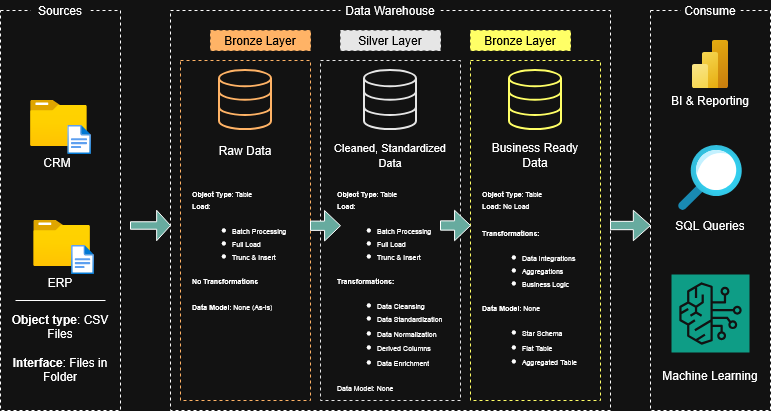

The diagram above was exported from draw.io. Its source (the exported page's mxGraphModel, read from the mxfile embedded in the PNG):
<mxGraphModel dx="1375" dy="750" grid="1" gridSize="10" guides="1" tooltips="1" connect="1" arrows="1" fold="1" page="1" pageScale="1" pageWidth="850" pageHeight="1100" math="0" shadow="0">
  <root>
    <mxCell id="0" />
    <mxCell id="1" parent="0" />
    <mxCell id="XvKc39C9oKWq22TqvdC7-1" parent="1" style="rounded=0;whiteSpace=wrap;html=1;dashed=1;fillColor=none;" value="" vertex="1">
      <mxGeometry height="400" width="120" x="50" y="80" as="geometry" />
    </mxCell>
    <mxCell id="XvKc39C9oKWq22TqvdC7-2" parent="1" style="text;html=1;whiteSpace=wrap;strokeColor=none;fillColor=default;align=center;verticalAlign=middle;rounded=0;" value="Sources" vertex="1">
      <mxGeometry height="20" width="60" x="80" y="70" as="geometry" />
    </mxCell>
    <mxCell id="XvKc39C9oKWq22TqvdC7-3" parent="1" style="rounded=0;whiteSpace=wrap;html=1;dashed=1;fillColor=none;" value="" vertex="1">
      <mxGeometry height="400" width="440" x="220" y="80" as="geometry" />
    </mxCell>
    <mxCell id="XvKc39C9oKWq22TqvdC7-4" parent="1" style="text;html=1;whiteSpace=wrap;strokeColor=none;fillColor=default;align=center;verticalAlign=middle;rounded=0;" value="Data Warehouse" vertex="1">
      <mxGeometry height="20" width="100" x="390" y="70" as="geometry" />
    </mxCell>
    <mxCell id="XvKc39C9oKWq22TqvdC7-5" parent="1" style="rounded=0;whiteSpace=wrap;html=1;dashed=1;fillColor=none;" value="" vertex="1">
      <mxGeometry height="400" width="120" x="700" y="80" as="geometry" />
    </mxCell>
    <mxCell id="XvKc39C9oKWq22TqvdC7-6" parent="1" style="text;html=1;whiteSpace=wrap;strokeColor=none;fillColor=default;align=center;verticalAlign=middle;rounded=0;" value="Consume" vertex="1">
      <mxGeometry height="20" width="60" x="730" y="70" as="geometry" />
    </mxCell>
    <mxCell id="XvKc39C9oKWq22TqvdC7-8" parent="1" style="rounded=0;whiteSpace=wrap;html=1;dashed=1;fillColor=light-dark(#000000,#FFB366);strokeColor=light-dark(#000000,#FFB366);fontColor=light-dark(#000000,#000000);" value="&lt;div&gt;Bronze Layer&lt;/div&gt;" vertex="1">
      <mxGeometry height="20" width="100" x="260" y="100" as="geometry" />
    </mxCell>
    <mxCell id="XvKc39C9oKWq22TqvdC7-9" parent="1" style="rounded=0;whiteSpace=wrap;html=1;dashed=1;fillColor=none;strokeColor=light-dark(#000000,#FFB366);" value="" vertex="1">
      <mxGeometry height="340" width="130" x="230" y="130" as="geometry" />
    </mxCell>
    <mxCell id="XvKc39C9oKWq22TqvdC7-10" parent="1" style="rounded=0;whiteSpace=wrap;html=1;dashed=1;fillColor=light-dark(#000000,#E6E6E6);strokeColor=light-dark(#000000,#E6E6E6);fontColor=light-dark(#000000,#000000);" value="&lt;div&gt;Silver Layer&lt;/div&gt;" vertex="1">
      <mxGeometry height="20" width="100" x="390" y="100" as="geometry" />
    </mxCell>
    <mxCell id="XvKc39C9oKWq22TqvdC7-11" parent="1" style="rounded=0;whiteSpace=wrap;html=1;dashed=1;fillColor=none;strokeColor=light-dark(#000000,#E6E6E6);" value="" vertex="1">
      <mxGeometry height="340" width="140" x="370" y="130" as="geometry" />
    </mxCell>
    <mxCell id="XvKc39C9oKWq22TqvdC7-12" parent="1" style="rounded=0;whiteSpace=wrap;html=1;dashed=1;fillColor=light-dark(#000000,#FFFF66);strokeColor=light-dark(#000000,#FFFF66);fontColor=light-dark(#000000,#000000);" value="&lt;div&gt;Bronze Layer&lt;/div&gt;" vertex="1">
      <mxGeometry height="20" width="100" x="520" y="100" as="geometry" />
    </mxCell>
    <mxCell id="XvKc39C9oKWq22TqvdC7-13" parent="1" style="rounded=0;whiteSpace=wrap;html=1;dashed=1;fillColor=none;strokeColor=light-dark(#000000,#FFFF66);" value="" vertex="1">
      <mxGeometry height="340" width="130" x="520" y="130" as="geometry" />
    </mxCell>
    <mxCell id="XvKc39C9oKWq22TqvdC7-19" connectable="0" parent="1" style="group" value="" vertex="1">
      <mxGeometry height="70" width="64.32" x="76.68" y="170" as="geometry" />
    </mxCell>
    <mxCell id="XvKc39C9oKWq22TqvdC7-14" parent="XvKc39C9oKWq22TqvdC7-19" style="image;aspect=fixed;html=1;points=[];align=center;fontSize=12;image=img/lib/azure2/general/Folder_Blank.svg;" value="" vertex="1">
      <mxGeometry height="46" width="56.68" x="3.319999999999993" as="geometry" />
    </mxCell>
    <mxCell id="XvKc39C9oKWq22TqvdC7-16" parent="XvKc39C9oKWq22TqvdC7-19" style="image;aspect=fixed;html=1;points=[];align=center;fontSize=12;image=img/lib/azure2/general/File.svg;" value="" vertex="1">
      <mxGeometry height="29" width="23.54" x="40.77999999999999" y="25" as="geometry" />
    </mxCell>
    <mxCell id="XvKc39C9oKWq22TqvdC7-18" parent="XvKc39C9oKWq22TqvdC7-19" style="text;html=1;whiteSpace=wrap;strokeColor=none;fillColor=none;align=center;verticalAlign=middle;rounded=0;" value="CRM" vertex="1">
      <mxGeometry height="16" width="60" y="54" as="geometry" />
    </mxCell>
    <mxCell id="XvKc39C9oKWq22TqvdC7-20" connectable="0" parent="1" style="group" value="" vertex="1">
      <mxGeometry height="70" width="64.32" x="80" y="290" as="geometry" />
    </mxCell>
    <mxCell id="XvKc39C9oKWq22TqvdC7-21" parent="XvKc39C9oKWq22TqvdC7-20" style="image;aspect=fixed;html=1;points=[];align=center;fontSize=12;image=img/lib/azure2/general/Folder_Blank.svg;" value="" vertex="1">
      <mxGeometry height="46" width="56.68" x="3.319999999999993" as="geometry" />
    </mxCell>
    <mxCell id="XvKc39C9oKWq22TqvdC7-22" parent="XvKc39C9oKWq22TqvdC7-20" style="image;aspect=fixed;html=1;points=[];align=center;fontSize=12;image=img/lib/azure2/general/File.svg;" value="" vertex="1">
      <mxGeometry height="29" width="23.54" x="40.77999999999999" y="25" as="geometry" />
    </mxCell>
    <mxCell id="XvKc39C9oKWq22TqvdC7-23" parent="XvKc39C9oKWq22TqvdC7-20" style="text;html=1;whiteSpace=wrap;strokeColor=none;fillColor=none;align=center;verticalAlign=middle;rounded=0;" value="ERP" vertex="1">
      <mxGeometry height="16" width="60" y="54" as="geometry" />
    </mxCell>
    <mxCell id="XvKc39C9oKWq22TqvdC7-25" edge="1" parent="1" style="endArrow=none;html=1;rounded=0;" value="">
      <mxGeometry height="50" relative="1" width="50" as="geometry">
        <mxPoint x="65" y="370" as="sourcePoint" />
        <mxPoint x="155" y="370" as="targetPoint" />
      </mxGeometry>
    </mxCell>
    <mxCell id="XvKc39C9oKWq22TqvdC7-26" parent="1" style="text;html=1;whiteSpace=wrap;strokeColor=none;fillColor=none;align=center;verticalAlign=middle;rounded=0;" value="&lt;div&gt;&lt;b&gt;Object type&lt;/b&gt;: CSV Files&lt;/div&gt;&lt;div&gt;&lt;br&gt;&lt;/div&gt;&lt;div&gt;&lt;b&gt;Interface&lt;/b&gt;: Files in Folder&lt;/div&gt;&lt;div&gt;&lt;br&gt;&lt;/div&gt;" vertex="1">
      <mxGeometry height="70" width="100" x="60" y="390" as="geometry" />
    </mxCell>
    <mxCell id="XvKc39C9oKWq22TqvdC7-27" parent="1" style="html=1;verticalLabelPosition=bottom;align=center;labelBackgroundColor=#ffffff;verticalAlign=top;strokeWidth=2;strokeColor=light-dark(#000000,#FFB366);shadow=0;dashed=0;shape=mxgraph.ios7.icons.data;" value="" vertex="1">
      <mxGeometry height="59.1" width="52" x="269" y="140" as="geometry" />
    </mxCell>
    <mxCell id="XvKc39C9oKWq22TqvdC7-28" parent="1" style="html=1;verticalLabelPosition=bottom;align=center;labelBackgroundColor=#ffffff;verticalAlign=top;strokeWidth=2;strokeColor=light-dark(#000000,#E6E6E6);shadow=0;dashed=0;shape=mxgraph.ios7.icons.data;" value="" vertex="1">
      <mxGeometry height="59.1" width="52" x="414" y="140" as="geometry" />
    </mxCell>
    <mxCell id="XvKc39C9oKWq22TqvdC7-29" parent="1" style="html=1;verticalLabelPosition=bottom;align=center;labelBackgroundColor=#ffffff;verticalAlign=top;strokeWidth=2;strokeColor=light-dark(#000000,#FFFF66);shadow=0;dashed=0;shape=mxgraph.ios7.icons.data;" value="" vertex="1">
      <mxGeometry height="59.1" width="52" x="559" y="140" as="geometry" />
    </mxCell>
    <mxCell id="XvKc39C9oKWq22TqvdC7-32" parent="1" style="shape=singleArrow;whiteSpace=wrap;html=1;arrowWidth=0.3046826340524209;arrowSize=0.5310344827586221;fillColor=light-dark(#FFFFFF,#67AB9F);" value="" vertex="1">
      <mxGeometry height="30.45" width="30" x="360" y="280" as="geometry" />
    </mxCell>
    <mxCell id="XvKc39C9oKWq22TqvdC7-36" parent="1" style="text;html=1;whiteSpace=wrap;strokeColor=none;fillColor=none;align=center;verticalAlign=middle;rounded=0;" value="Raw Data" vertex="1">
      <mxGeometry height="30" width="110" x="240" y="204.55" as="geometry" />
    </mxCell>
    <mxCell id="XvKc39C9oKWq22TqvdC7-37" parent="1" style="text;html=1;whiteSpace=wrap;strokeColor=none;fillColor=none;align=center;verticalAlign=middle;rounded=0;" value="&lt;font style=&quot;font-size: 11px;&quot;&gt;Cleaned, Standardized Data&lt;/font&gt;" vertex="1">
      <mxGeometry height="40" width="120" x="380" y="204.55" as="geometry" />
    </mxCell>
    <mxCell id="XvKc39C9oKWq22TqvdC7-38" parent="1" style="text;html=1;whiteSpace=wrap;strokeColor=none;fillColor=none;align=center;verticalAlign=middle;rounded=0;" value="Business Ready Data" vertex="1">
      <mxGeometry height="30" width="110" x="530" y="209.55" as="geometry" />
    </mxCell>
    <mxCell id="XvKc39C9oKWq22TqvdC7-39" parent="1" style="text;html=1;whiteSpace=wrap;strokeColor=none;fillColor=none;align=left;verticalAlign=top;rounded=0;" value="&lt;div style=&quot;line-height: 100%;&quot;&gt;&lt;div align=&quot;left&quot;&gt;&lt;font style=&quot;font-size: 7px; line-height: 100%;&quot;&gt;&lt;b&gt;Object Type&lt;/b&gt;: Table&amp;nbsp;&lt;/font&gt;&lt;/div&gt;&lt;div align=&quot;left&quot;&gt;&lt;font style=&quot;font-size: 7px; line-height: 100%;&quot;&gt;&lt;b&gt;Load&lt;/b&gt;:&lt;/font&gt;&lt;/div&gt;&lt;div align=&quot;left&quot;&gt;&lt;ul&gt;&lt;li&gt;&lt;font style=&quot;font-size: 7px; line-height: 100%;&quot;&gt;Batch Processing&lt;/font&gt;&lt;/li&gt;&lt;li&gt;&lt;font style=&quot;font-size: 7px; line-height: 100%;&quot;&gt;Full Load&lt;/font&gt;&lt;/li&gt;&lt;li&gt;&lt;font style=&quot;font-size: 7px; line-height: 100%;&quot;&gt;Trunc &amp;amp; Insert&lt;/font&gt;&lt;/li&gt;&lt;/ul&gt;&lt;div&gt;&lt;b&gt;&lt;font style=&quot;font-size: 7px; line-height: 100%;&quot;&gt;No Transformations&lt;/font&gt;&lt;/b&gt;&lt;/div&gt;&lt;div&gt;&lt;font style=&quot;font-size: 7px;&quot;&gt;&lt;br&gt;&lt;/font&gt;&lt;/div&gt;&lt;div&gt;&lt;font style=&quot;font-size: 7px; line-height: 100%;&quot;&gt;&lt;b&gt;Data Model&lt;/b&gt;: None (As-Is)&lt;/font&gt;&lt;/div&gt;&lt;/div&gt;&lt;div align=&quot;left&quot;&gt;&lt;font style=&quot;font-size: 7px;&quot;&gt;&lt;br&gt;&lt;/font&gt;&lt;/div&gt;&lt;/div&gt;" vertex="1">
      <mxGeometry height="210" width="110" x="240" y="250" as="geometry" />
    </mxCell>
    <mxCell id="XvKc39C9oKWq22TqvdC7-40" parent="1" style="text;html=1;whiteSpace=wrap;strokeColor=none;fillColor=none;align=left;verticalAlign=top;rounded=0;" value="&lt;div style=&quot;line-height: 100%;&quot;&gt;&lt;div align=&quot;left&quot;&gt;&lt;font style=&quot;line-height: 100%; font-size: 7px;&quot;&gt;&lt;b&gt;Object Type&lt;/b&gt;: Table&amp;nbsp;&lt;/font&gt;&lt;/div&gt;&lt;div align=&quot;left&quot;&gt;&lt;font style=&quot;line-height: 100%; font-size: 7px;&quot;&gt;&lt;b&gt;Load&lt;/b&gt;:&lt;/font&gt;&lt;/div&gt;&lt;div align=&quot;left&quot;&gt;&lt;ul&gt;&lt;li&gt;&lt;font style=&quot;line-height: 100%; font-size: 7px;&quot;&gt;Batch Processing&lt;/font&gt;&lt;/li&gt;&lt;li&gt;&lt;font style=&quot;line-height: 100%; font-size: 7px;&quot;&gt;Full Load&lt;/font&gt;&lt;/li&gt;&lt;li&gt;&lt;font style=&quot;line-height: 100%; font-size: 7px;&quot;&gt;Trunc &amp;amp; Insert&lt;/font&gt;&lt;/li&gt;&lt;/ul&gt;&lt;div&gt;&lt;b&gt;&lt;font style=&quot;line-height: 100%; font-size: 7px;&quot;&gt;Transformations:&lt;/font&gt;&lt;/b&gt;&lt;/div&gt;&lt;div&gt;&lt;ul&gt;&lt;li&gt;&lt;font style=&quot;font-size: 7px; line-height: 0%;&quot;&gt;Data Cleansing&lt;/font&gt;&lt;/li&gt;&lt;li&gt;&lt;font style=&quot;font-size: 7px;&quot;&gt;Data Standardization&lt;/font&gt;&lt;/li&gt;&lt;li&gt;&lt;font style=&quot;font-size: 7px;&quot;&gt;Data Normalization&lt;/font&gt;&lt;/li&gt;&lt;li&gt;&lt;font style=&quot;font-size: 7px;&quot;&gt;Derived Columns&lt;/font&gt;&lt;/li&gt;&lt;li&gt;&lt;font style=&quot;font-size: 7px;&quot;&gt;Data Enrichment&lt;/font&gt;&lt;/li&gt;&lt;/ul&gt;&lt;/div&gt;&lt;div&gt;&lt;font style=&quot;line-height: 100%; font-size: 7px;&quot;&gt;Data Model: None&lt;/font&gt;&lt;/div&gt;&lt;/div&gt;&lt;div align=&quot;left&quot;&gt;&lt;font style=&quot;font-size: 7px;&quot;&gt;&lt;br&gt;&lt;/font&gt;&lt;/div&gt;&lt;/div&gt;" vertex="1">
      <mxGeometry height="210" width="115" x="385" y="250" as="geometry" />
    </mxCell>
    <mxCell id="XvKc39C9oKWq22TqvdC7-41" parent="1" style="shape=singleArrow;whiteSpace=wrap;html=1;arrowWidth=0.3046826340524209;arrowSize=0.5310344827586221;fillColor=light-dark(#FFFFFF,#67AB9F);" value="" vertex="1">
      <mxGeometry height="30.45" width="30" x="490" y="279.78" as="geometry" />
    </mxCell>
    <mxCell id="XvKc39C9oKWq22TqvdC7-42" parent="1" style="shape=singleArrow;whiteSpace=wrap;html=1;arrowWidth=0.27400109469074335;arrowSize=0.42916666666666714;fillColor=light-dark(#FFFFFF,#67AB9F);" value="" vertex="1">
      <mxGeometry height="30.45" width="40" x="660" y="279.78" as="geometry" />
    </mxCell>
    <mxCell id="XvKc39C9oKWq22TqvdC7-43" parent="1" style="shape=singleArrow;whiteSpace=wrap;html=1;arrowWidth=0.2449351678840376;arrowSize=0.34581280788177166;fillColor=light-dark(#FFFFFF,#67AB9F);" value="" vertex="1">
      <mxGeometry height="30.45" width="40" x="180" y="279.78" as="geometry" />
    </mxCell>
    <mxCell id="XvKc39C9oKWq22TqvdC7-44" parent="1" style="text;html=1;whiteSpace=wrap;strokeColor=none;fillColor=none;align=left;verticalAlign=top;rounded=0;" value="&lt;div style=&quot;line-height: 100%;&quot;&gt;&lt;div align=&quot;left&quot;&gt;&lt;font style=&quot;line-height: 100%; font-size: 7px;&quot;&gt;&lt;b&gt;Object Type&lt;/b&gt;: Table&amp;nbsp;&lt;/font&gt;&lt;/div&gt;&lt;div align=&quot;left&quot;&gt;&lt;font style=&quot;font-size: 7px;&quot;&gt;&lt;b&gt;&lt;font style=&quot;line-height: 100%;&quot;&gt;Load:&lt;/font&gt;&lt;/b&gt;&lt;font style=&quot;line-height: 100%;&quot;&gt;&amp;nbsp;No Load&lt;/font&gt;&lt;/font&gt;&lt;/div&gt;&lt;div align=&quot;left&quot;&gt;&lt;font style=&quot;font-size: 7px;&quot;&gt;&lt;br&gt;&lt;/font&gt;&lt;/div&gt;&lt;div align=&quot;left&quot;&gt;&lt;font style=&quot;line-height: 100%; font-size: 7px;&quot;&gt;T&lt;b&gt;ransformations:&lt;/b&gt;&lt;/font&gt;&lt;/div&gt;&lt;div align=&quot;left&quot;&gt;&lt;ul&gt;&lt;li&gt;&lt;font style=&quot;line-height: 100%; font-size: 7px;&quot;&gt;Data Integrations&lt;/font&gt;&lt;/li&gt;&lt;li&gt;&lt;font style=&quot;line-height: 100%; font-size: 7px;&quot;&gt;Aggregations&lt;/font&gt;&lt;/li&gt;&lt;li&gt;&lt;font style=&quot;line-height: 100%; font-size: 7px;&quot;&gt;Business Logic&lt;/font&gt;&lt;/li&gt;&lt;/ul&gt;&lt;/div&gt;&lt;div align=&quot;left&quot;&gt;&lt;div&gt;&lt;font style=&quot;line-height: 100%; font-size: 7px;&quot;&gt;&lt;b&gt;Data Model&lt;/b&gt;: None&lt;/font&gt;&lt;/div&gt;&lt;div&gt;&lt;ul&gt;&lt;li&gt;&lt;font style=&quot;font-size: 7px;&quot;&gt;Star Schema&amp;nbsp;&lt;/font&gt;&lt;/li&gt;&lt;li&gt;&lt;font style=&quot;font-size: 7px;&quot;&gt;Flat Table&lt;/font&gt;&lt;/li&gt;&lt;li&gt;&lt;font style=&quot;font-size: 7px;&quot;&gt;Aggregated Table&lt;/font&gt;&lt;/li&gt;&lt;/ul&gt;&lt;/div&gt;&lt;/div&gt;&lt;div align=&quot;left&quot;&gt;&lt;font style=&quot;font-size: 7px;&quot;&gt;&lt;br&gt;&lt;/font&gt;&lt;/div&gt;&lt;/div&gt;" vertex="1">
      <mxGeometry height="210" width="110" x="530" y="250" as="geometry" />
    </mxCell>
    <mxCell id="XvKc39C9oKWq22TqvdC7-45" parent="1" style="image;aspect=fixed;html=1;points=[];align=center;fontSize=12;image=img/lib/azure2/analytics/Power_BI_Embedded.svg;" value="" vertex="1">
      <mxGeometry height="48" width="36" x="742" y="110" as="geometry" />
    </mxCell>
    <mxCell id="XvKc39C9oKWq22TqvdC7-46" parent="1" style="image;aspect=fixed;html=1;points=[];align=center;fontSize=12;image=img/lib/azure2/general/Search.svg;" value="" vertex="1">
      <mxGeometry height="65" width="64" x="728" y="215" as="geometry" />
    </mxCell>
    <mxCell id="XvKc39C9oKWq22TqvdC7-47" parent="1" style="sketch=0;points=[[0,0,0],[0.25,0,0],[0.5,0,0],[0.75,0,0],[1,0,0],[0,1,0],[0.25,1,0],[0.5,1,0],[0.75,1,0],[1,1,0],[0,0.25,0],[0,0.5,0],[0,0.75,0],[1,0.25,0],[1,0.5,0],[1,0.75,0]];outlineConnect=0;fontColor=#232F3E;fillColor=#01A88D;strokeColor=#ffffff;dashed=0;verticalLabelPosition=bottom;verticalAlign=top;align=center;html=1;fontSize=12;fontStyle=0;aspect=fixed;shape=mxgraph.aws4.resourceIcon;resIcon=mxgraph.aws4.bedrock;" value="" vertex="1">
      <mxGeometry height="78" width="78" x="721" y="344" as="geometry" />
    </mxCell>
    <mxCell id="XvKc39C9oKWq22TqvdC7-48" parent="1" style="text;html=1;whiteSpace=wrap;strokeColor=none;fillColor=none;align=center;verticalAlign=middle;rounded=0;" value="BI &amp;amp; Reporting" vertex="1">
      <mxGeometry height="30" width="100" x="710" y="155" as="geometry" />
    </mxCell>
    <mxCell id="XvKc39C9oKWq22TqvdC7-49" parent="1" style="text;html=1;whiteSpace=wrap;strokeColor=none;fillColor=none;align=center;verticalAlign=middle;rounded=0;" value="SQL Queries" vertex="1">
      <mxGeometry height="30" width="100" x="710" y="279.78" as="geometry" />
    </mxCell>
    <mxCell id="XvKc39C9oKWq22TqvdC7-50" parent="1" style="text;html=1;whiteSpace=wrap;strokeColor=none;fillColor=none;align=center;verticalAlign=middle;rounded=0;" value="&lt;div&gt;Machine Learning&lt;/div&gt;" vertex="1">
      <mxGeometry height="30" width="100" x="710" y="430" as="geometry" />
    </mxCell>
  </root>
</mxGraphModel>